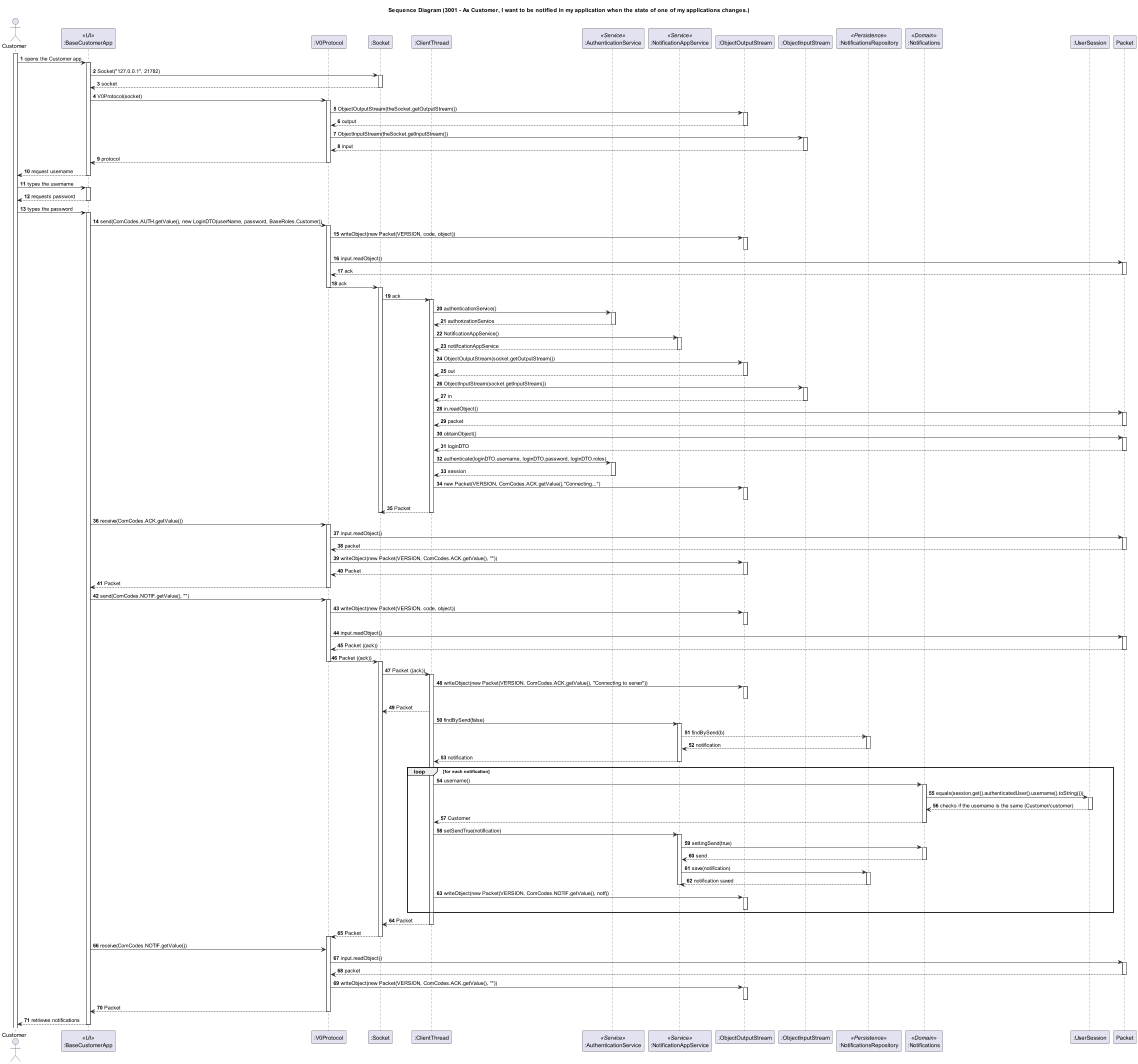

The diagram above was rendered by PlantUML. Its source (embedded in the PNG):
@startuml

autonumber
title Sequence Diagram (3001 - As Customer, I want to be notified in my application when the state of one of my applications changes.)

actor Customer as Customer
participant BaseCustomerApp as ":BaseCustomerApp" <<UI>>
participant V0Protocol as ":V0Protocol"
participant Socket as ":Socket"
participant ClientThread as ":ClientThread"
participant AuthenticationService as ":AuthenticationService" <<Service>>
participant NotificationAppService as ":NotificationAppService" <<Service>>
participant ObjectOutputStream as ":ObjectOutputStream"
participant ObjectInputStream as ":ObjectInputStream"
participant NotificationsRepository as ":NotificationsRepository" <<Persistence>>
participant Notifications as ":Notifications" <<Domain>>
participant UserSession as ":UserSession"

activate Customer
Customer -> BaseCustomerApp: opens the Customer app
activate BaseCustomerApp
BaseCustomerApp-> Socket: Socket("127.0.0.1", 21782)
activate Socket
Socket --> BaseCustomerApp: socket
deactivate Socket
BaseCustomerApp->V0Protocol: V0Protocol(socket)
activate V0Protocol
V0Protocol->ObjectOutputStream: ObjectOutputStream(theSocket.getOutputStream())
activate ObjectOutputStream
ObjectOutputStream-->V0Protocol:output
deactivate ObjectOutputStream
V0Protocol->ObjectInputStream: ObjectInputStream(theSocket.getInputStream())
activate ObjectInputStream
ObjectInputStream-->V0Protocol:input
deactivate ObjectInputStream
V0Protocol--> BaseCustomerApp :protocol
deactivate V0Protocol
BaseCustomerApp-->Customer: request username
deactivate BaseCustomerApp
Customer -> BaseCustomerApp: types the username
activate BaseCustomerApp
BaseCustomerApp--> Customer: requests password
deactivate BaseCustomerApp
Customer->BaseCustomerApp: types the password
activate BaseCustomerApp
BaseCustomerApp->V0Protocol:send(ComCodes.AUTH.getValue(), new LoginDTO(userName, password, BaseRoles.Customer))
activate V0Protocol
V0Protocol->ObjectOutputStream:writeObject(new Packet(VERSION, code, object))
activate ObjectOutputStream
deactivate ObjectOutputStream
V0Protocol->Packet: input.readObject()
activate Packet
Packet-->V0Protocol: ack
deactivate Packet
V0Protocol->Socket: ack
deactivate V0Protocol
activate Socket
Socket->ClientThread: ack
activate ClientThread
ClientThread->AuthenticationService:authenticationService()
activate AuthenticationService
AuthenticationService-->ClientThread:authorizationService
deactivate AuthenticationService
ClientThread->NotificationAppService: NotificationAppService()
activate NotificationAppService
NotificationAppService-->ClientThread: notificationAppService
deactivate NotificationAppService
ClientThread->ObjectOutputStream: ObjectOutputStream(socket.getOutputStream())
activate ObjectOutputStream
ObjectOutputStream-->ClientThread: out
deactivate ObjectOutputStream
ClientThread->ObjectInputStream: ObjectInputStream(socket.getInputStream())
activate ObjectInputStream
ObjectInputStream-->ClientThread: in
deactivate ObjectInputStream
ClientThread->Packet: in.readObject()
activate Packet
Packet-->ClientThread: packet
deactivate Packet
ClientThread->Packet: obtainObject()
activate Packet
Packet-->ClientThread: loginDTO
deactivate Packet
ClientThread->AuthenticationService: authenticate(loginDTO.username, loginDTO.password, loginDTO.roles)
activate AuthenticationService
AuthenticationService-->ClientThread: session
deactivate AuthenticationService
ClientThread->ObjectOutputStream: new Packet(VERSION, ComCodes.ACK.getValue(),"Connecting...")
activate ObjectOutputStream
deactivate ObjectOutputStream
ClientThread-->Socket: Packet
deactivate ClientThread
deactivate Socket
BaseCustomerApp->V0Protocol:receive(ComCodes.ACK.getValue())
activate V0Protocol
V0Protocol->Packet: input.readObject()
activate Packet
Packet-->V0Protocol: packet
deactivate Packet
V0Protocol->ObjectOutputStream: writeObject(new Packet(VERSION, ComCodes.ACK.getValue(), ""))
activate ObjectOutputStream
ObjectOutputStream-->V0Protocol: Packet
deactivate ObjectOutputStream
V0Protocol-->BaseCustomerApp: Packet
deactivate V0Protocol
BaseCustomerApp->V0Protocol:send(ComCodes.NOTIF.getValue(), "")
activate V0Protocol
V0Protocol->ObjectOutputStream: writeObject(new Packet(VERSION, code, object))
activate ObjectOutputStream
deactivate ObjectOutputStream
V0Protocol->Packet: input.readObject()
activate Packet
Packet-->V0Protocol:Packet ((ack))
deactivate Packet
V0Protocol->Socket: Packet ((ack))
deactivate V0Protocol
activate Socket
Socket->ClientThread: Packet ((ack))
activate ClientThread
ClientThread->ObjectOutputStream: writeObject(new Packet(VERSION, ComCodes.ACK.getValue(), "Connecting to server"))
activate ObjectOutputStream
deactivate ObjectOutputStream
ClientThread-->Socket: Packet
ClientThread->NotificationAppService: findBySend(false)
activate NotificationAppService
NotificationAppService-->NotificationsRepository:findBySend(b)
activate NotificationsRepository
NotificationsRepository-->NotificationAppService: notification
deactivate NotificationsRepository
NotificationAppService-->ClientThread: notification
deactivate NotificationAppService
loop for each notification
ClientThread->Notifications:username()
activate Notifications
Notifications->UserSession: equals(session.get().authenticatedUser().username().toString()))
activate UserSession
UserSession-->Notifications: checks if the username is the same (Customer/customer)
deactivate UserSession
Notifications-->ClientThread: Customer
deactivate Notifications
ClientThread->NotificationAppService: setSendTrue(notification)
activate NotificationAppService
NotificationAppService->Notifications:settingSend(true)
activate Notifications
Notifications-->NotificationAppService:send
deactivate Notifications
NotificationAppService->NotificationsRepository:save(notification)
activate NotificationsRepository
NotificationsRepository-->NotificationAppService: notification saved
deactivate NotificationsRepository
deactivate NotificationAppService
ClientThread ->ObjectOutputStream: writeObject(new Packet(VERSION, ComCodes.NOTIF.getValue(), notf))
activate ObjectOutputStream
deactivate ObjectOutputStream
end loop
ClientThread-->Socket: Packet
deactivate ClientThread
Socket-->V0Protocol: Packet
deactivate Socket
activate V0Protocol

BaseCustomerApp -> V0Protocol: receive(ComCodes.NOTIF.getValue())
V0Protocol->Packet: input.readObject()
activate Packet
Packet --> V0Protocol: packet
deactivate Packet
V0Protocol-> ObjectOutputStream: writeObject(new Packet(VERSION, ComCodes.ACK.getValue(), ""))
activate ObjectOutputStream
deactivate ObjectOutputStream
V0Protocol-->BaseCustomerApp: Packet
deactivate V0Protocol
BaseCustomerApp --> Customer: retrieves notifications
deactivate BaseCustomerApp

@enduml